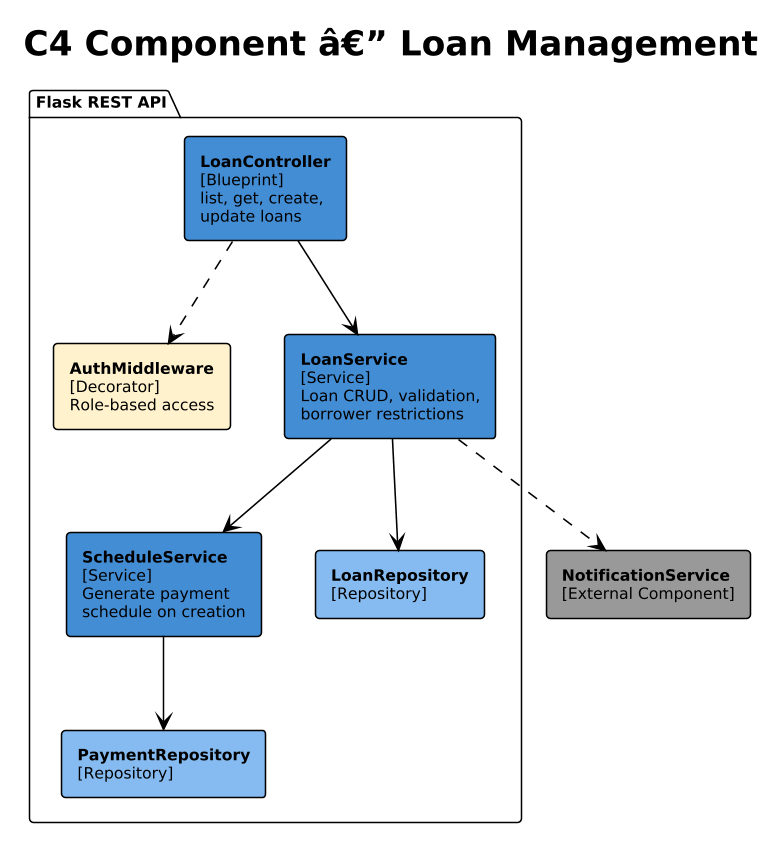

The diagram above was rendered by PlantUML. Its source (embedded in the PNG):
@startuml
!theme plain
skinparam dpi 150
skinparam defaultFontSize 10
skinparam componentStyle rectangle

title C4 Component â€” Loan Management

package "Flask REST API" {
  component "**LoanController**\n[Blueprint]\nlist, get, create,\nupdate loans" as ctrl #438DD5
  component "**AuthMiddleware**\n[Decorator]\nRole-based access" as mw #fff2cc
  component "**LoanService**\n[Service]\nLoan CRUD, validation,\nborrower restrictions" as svc #438DD5
  component "**ScheduleService**\n[Service]\nGenerate payment\nschedule on creation" as ssvc #438DD5
  component "**LoanRepository**\n[Repository]" as lrepo #85BBF0
  component "**PaymentRepository**\n[Repository]" as prepo #85BBF0
}

component "**NotificationService**\n[External Component]" as notif #999999

ctrl ..> mw
ctrl --> svc
svc --> lrepo
svc --> ssvc
ssvc --> prepo
svc ..> notif
@enduml